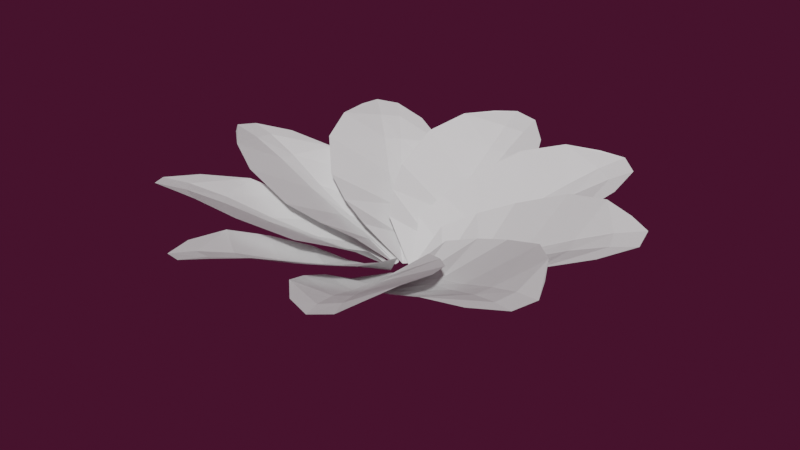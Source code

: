 # Source: flower.blend  (saved by Blender 2.91.10; exported with 4.5.12 LTS)
import bpy
from mathutils import Matrix  # noqa: F401  (used for matrix-valued properties, if any)

bpy.ops.wm.read_factory_settings(use_empty=True)
scene = bpy.context.scene
scene.name = 'Scene'

# ---- collections
col_collection = bpy.data.collections.new('Collection'); scene.collection.children.link(col_collection)

# ---- world
world_world = bpy.data.worlds.new('World'); scene.world = world_world
world_world.color = (0.05088, 0.006356, 0.02351)
world_world.use_sun_shadow = False
world_world.sun_shadow_jitter_overblur = 0.0

# ---- meshes
me_circle = bpy.data.meshes.new('Circle')
me_circle.from_pydata([(-1.546, 0.968, 0.6909), (-2.162, 0.9704, 0.9786), (-2.835, 0.771, 1.133), (-3.295, 0.4544, 1.233), (-3.34, 0.1224, 1.3), (-3.083, -0.1449, 1.339), (-2.698, -0.4792, 1.354), (-2.129, -0.7704, 1.211), (-1.385, -0.8173, 0.9179), (-0.8794, -0.6803, 0.7381), (-0.4369, -0.4612, 0.555), (-0.1395, 0.04775, 0.03423), (-0.1378, 0.08331, 0.03358), (-0.1383, 0.1185, 0.03466), (-0.4341, 0.6283, 0.0582), (-0.8944, 0.8533, 0.3553), (-0.6377, 0.143, 0.2269), (-1.166, 0.2068, 0.4343), (-1.782, 0.2829, 0.6822), (-2.422, 0.3706, 0.9726), (-2.93, 0.4267, 1.152), (-0.6368, 0.0675, 0.2616), (-1.165, 0.07864, 0.4661), (-1.769, 0.09279, 0.705), (-2.428, 0.118, 1.003), (-2.923, 0.129, 1.196)], [], [(4, 5, 6, 25), (24, 25, 6, 7), (23, 24, 7, 8), (22, 23, 8, 9), (21, 22, 9, 10), (11, 21, 10), (1, 2, 20, 19), (0, 1, 19, 18), (15, 0, 18, 17), (14, 15, 17, 16), (13, 14, 16, 12), (2, 3, 20), (19, 20, 25, 24), (18, 19, 24, 23), (17, 18, 23, 22), (16, 17, 22, 21), (12, 16, 21, 11), (3, 4, 25, 20)])
_uv = me_circle.uv_layers.new(name='UVMap')
_uv.uv.foreach_set('vector', [0.0, 0.0, 0.0, 0.0, 0.0, 0.0, 0.0, 0.0, 0.0, 0.0, 0.0, 0.0, 0.0, 0.0, 0.0, 0.0, 0.0, 0.0, 0.0, 0.0, 0.0, 0.0, 0.0, 0.0, 0.0, 0.0, 0.0, 0.0, 0.0, 0.0, 0.0, 0.0, 0.0, 0.0, 0.0, 0.0, 0.0, 0.0, 0.0, 0.0, 0.0, 0.0, 0.0, 0.0, 0.0, 0.0, 0.0, 0.0, 0.0, 0.0, 0.0, 0.0, 0.0, 0.0, 0.0, 0.0, 0.0, 0.0, 0.0, 0.0, 0.0, 0.0, 0.0, 0.0, 0.0, 0.0, 0.0, 0.0, 0.0, 0.0, 0.0, 0.0, 0.0, 0.0, 0.0, 0.0, 0.0, 0.0, 0.0, 0.0, 0.0, 0.0, 0.0, 0.0, 0.0, 0.0, 0.0, 0.0, 0.0, 0.0, 0.0, 0.0, 0.0, 0.0, 0.0, 0.0, 0.0, 0.0, 0.0, 0.0, 0.0, 0.0, 0.0, 0.0, 0.0, 0.0, 0.0, 0.0, 0.0, 0.0, 0.0, 0.0, 0.0, 0.0, 0.0, 0.0, 0.0, 0.0, 0.0, 0.0, 0.0, 0.0, 0.0, 0.0, 0.0, 0.0, 0.0, 0.0, 0.0, 0.0, 0.0, 0.0, 0.0, 0.0, 0.0, 0.0, 0.0, 0.0, 0.0, 0.0])
me_circle.use_remesh_fix_poles = True
me_circle.use_remesh_preserve_attributes = False
me_circle.use_mirror_vertex_groups = False
me_circle.update()

# ---- objects
ob_circle = bpy.data.objects.new('Circle', me_circle)
ob_empty = bpy.data.objects.new('Empty', None)

# ---- transforms, parenting, visibility, modifiers, constraints
ob_circle.location = (0.0, 0.0, 0.0)
ob_circle.lineart.crease_threshold = 0.0
_m = ob_circle.modifiers.new('Array', 'ARRAY')
_m.count = 9
_m.use_relative_offset = False
_m.use_object_offset = True
_m.offset_object = ob_empty
ob_empty.location = (0.0, 0.0, 0.0)
ob_empty.rotation_euler = (0.0, 0.0, 0.6946)
ob_empty.lineart.crease_threshold = 0.0

# ---- collection membership
col_collection.objects.link(ob_circle)
col_collection.objects.link(ob_empty)

# ---- scene / render settings (as saved in the file)
scene.frame_start = 1; scene.frame_end = 250; scene.frame_set(54)
scene.render.engine = 'BLENDER_EEVEE_NEXT'
scene.cycles.use_denoising = False
scene.cycles.samples = 128
scene.cycles.sampling_pattern = 'TABULATED_SOBOL'
scene.cycles.use_adaptive_sampling = False
scene.cycles.use_light_tree = False
scene.view_settings.view_transform = 'Filmic'
bpy.context.view_layer.update()

# ---- added for rendering (the .blend has no active camera and no usable light): camera, sun
cam_auto = bpy.data.cameras.new('AutoCamera')
cam_auto.lens = 50.0
cam_auto.sensor_width = 36.0
cam_auto.clip_end = 1000.0
ob_auto_camera = bpy.data.objects.new('AutoCamera', cam_auto)
scene.collection.objects.link(ob_auto_camera)
ob_auto_camera.location = (8.67826, -10.4287, 7.6669)
ob_auto_camera.rotation_euler = (1.09748, -7.21219e-08, 0.694738)
scene.camera = ob_auto_camera
light_auto_sun = bpy.data.lights.new('AutoSun', 'SUN')
light_auto_sun.energy = 3.0
light_auto_sun.angle = 0.0523599
ob_auto_sun = bpy.data.objects.new('AutoSun', light_auto_sun)
scene.collection.objects.link(ob_auto_sun)
ob_auto_sun.rotation_euler = (0.872665, 0.174533, 0.523599)
bpy.context.view_layer.update()
